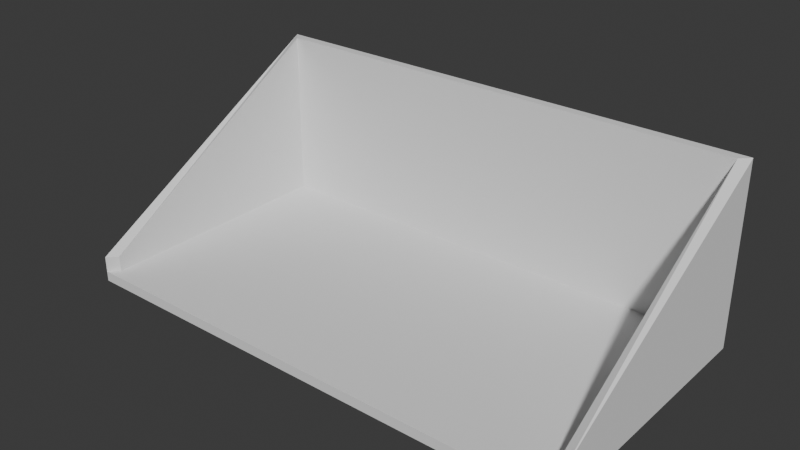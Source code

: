 # Source: PeepBox.blend  (saved by Blender 4.0.36; exported with 4.5.12 LTS)
import bpy
from mathutils import Matrix  # noqa: F401  (used for matrix-valued properties, if any)

bpy.ops.wm.read_factory_settings(use_empty=True)
scene = bpy.context.scene
scene.name = 'Scene'

# ---- collections
col_collection = bpy.data.collections.new('Collection'); scene.collection.children.link(col_collection)

# ---- world
world_world = bpy.data.worlds.new('World'); scene.world = world_world
world_world.use_nodes = True; world_world.node_tree.nodes.clear()
_N = world_world.node_tree.nodes; _L = world_world.node_tree.links
n0 = _N.new('ShaderNodeOutputWorld'); n0.name = 'World Output'; n0.location = (300, 300)
n1 = _N.new('ShaderNodeBackground'); n1.name = 'Background'; n1.location = (10, 300)
n1.inputs[0].default_value = (0.05088, 0.05088, 0.05088, 1.0)
_L.new(n1.outputs[0], n0.inputs[0])
n0.is_active_output = True
world_world.color = (0.05088, 0.05088, 0.05088)
world_world.use_sun_shadow = False
world_world.sun_shadow_jitter_overblur = 0.0

# ---- meshes
me_cube_001 = bpy.data.meshes.new('Cube.001')
me_cube_001.from_pydata([(-0.5818, -0.3089, -0.01135), (-0.5608, -0.2879, 0.01135), (-0.5818, 0.3089, -0.01135), (-0.5608, 0.2879, 0.01135), (0.5818, -0.3089, -0.01135), (0.5608, -0.2879, 0.01135), (0.5818, 0.3089, -0.01135), (0.5608, 0.2879, 0.01135), (-0.5818, -0.3089, 0.01135), (-0.5818, 0.3089, 0.01135), (0.5818, 0.3089, 0.01135), (0.5818, -0.3089, 0.01135), (-0.5818, 0.3089, 0.4026), (0.5818, 0.3089, 0.4026), (-0.5608, 0.2879, 0.4026), (0.5608, 0.2879, 0.4026), (-0.5818, -0.3089, 0.04702), (-0.5818, 0.3089, 0.4018), (0.5818, 0.3089, 0.4018), (0.5818, -0.3089, 0.04702), (-0.5608, -0.2879, 0.04702), (-0.5608, 0.2879, 0.4018), (0.5608, 0.2879, 0.4018), (0.5608, -0.2879, 0.04702)], [], [(0, 8, 9, 2), (2, 9, 10, 6), (6, 10, 11, 4), (4, 11, 8, 0), (2, 6, 4, 0), (7, 3, 1, 5), (11, 10, 18, 19), (9, 3, 14, 12), (5, 11, 19, 23), (5, 1, 8, 11), (14, 15, 13, 12), (3, 7, 15, 14), (7, 10, 13, 15), (10, 9, 12, 13), (20, 21, 17, 16), (22, 23, 19, 18), (3, 9, 17, 21), (9, 8, 16, 17), (10, 7, 22, 18), (8, 1, 20, 16), (7, 5, 23, 22), (1, 3, 21, 20)])
_uv = me_cube_001.uv_layers.new(name='UVMap')
_uv.uv.foreach_set('vector', [0.375, 0.0, 0.625, 0.0, 0.625, 0.25, 0.375, 0.25, 0.375, 0.25, 0.625, 0.25, 0.625, 0.5, 0.375, 0.5, 0.375, 0.5, 0.625, 0.5, 0.625, 0.75, 0.375, 0.75, 0.375, 0.75, 0.625, 0.75, 0.625, 1.0, 0.375, 1.0, 0.125, 0.5, 0.375, 0.5, 0.375, 0.75, 0.125, 0.75, 0.6295, 0.5085, 0.8705, 0.5085, 0.8705, 0.7415, 0.6295, 0.7415, 0.625, 0.75, 0.625, 0.5, 0.625, 0.5, 0.625, 0.75, 0.875, 0.5, 0.8705, 0.5085, 0.8705, 0.5085, 0.875, 0.5, 0.6295, 0.7415, 0.625, 0.75, 0.625, 0.75, 0.6295, 0.7415, 0.6295, 0.7415, 0.8705, 0.7415, 0.875, 0.75, 0.625, 0.75, 0.8705, 0.5085, 0.6295, 0.5085, 0.625, 0.5, 0.875, 0.5, 0.8705, 0.5085, 0.6295, 0.5085, 0.6295, 0.5085, 0.8705, 0.5085, 0.6295, 0.5085, 0.625, 0.5, 0.625, 0.5, 0.6295, 0.5085, 0.625, 0.5, 0.625, 0.25, 0.625, 0.25, 0.625, 0.5, 0.8705, 0.7415, 0.8705, 0.5085, 0.875, 0.5, 0.875, 0.75, 0.6295, 0.5085, 0.6295, 0.7415, 0.625, 0.75, 0.625, 0.5, 0.8705, 0.5085, 0.875, 0.5, 0.875, 0.5, 0.8705, 0.5085, 0.625, 0.25, 0.625, 0.0, 0.625, 0.0, 0.625, 0.25, 0.625, 0.5, 0.6295, 0.5085, 0.6295, 0.5085, 0.625, 0.5, 0.875, 0.75, 0.8705, 0.7415, 0.8705, 0.7415, 0.875, 0.75, 0.6295, 0.5085, 0.6295, 0.7415, 0.6295, 0.7415, 0.6295, 0.5085, 0.8705, 0.7415, 0.8705, 0.5085, 0.8705, 0.5085, 0.8705, 0.7415])
me_cube_001.update()

# ---- objects
ob_cube = bpy.data.objects.new('Cube', me_cube_001)

# ---- transforms, parenting, visibility, modifiers, constraints
ob_cube.location = (0.0, 0.0, 0.0)

# ---- collection membership
col_collection.objects.link(ob_cube)

# ---- scene / render settings (as saved in the file)
scene.frame_start = 1; scene.frame_end = 250; scene.frame_set(1)
scene.render.engine = 'BLENDER_EEVEE_NEXT'
scene.render.fps = 25
scene.cycles.sampling_pattern = 'TABULATED_SOBOL'
bpy.context.view_layer.update()

# ---- added for rendering (the .blend has no active camera and no usable light): camera, sun
cam_auto = bpy.data.cameras.new('AutoCamera')
cam_auto.lens = 50.0
cam_auto.sensor_width = 36.0
cam_auto.clip_end = 1000.0
ob_auto_camera = bpy.data.objects.new('AutoCamera', cam_auto)
scene.collection.objects.link(ob_auto_camera)
ob_auto_camera.location = (1.27773, -1.53328, 1.21781)
ob_auto_camera.rotation_euler = (1.09748, -7.21219e-08, 0.694738)
scene.camera = ob_auto_camera
light_auto_sun = bpy.data.lights.new('AutoSun', 'SUN')
light_auto_sun.energy = 3.0
light_auto_sun.angle = 0.0523599
ob_auto_sun = bpy.data.objects.new('AutoSun', light_auto_sun)
scene.collection.objects.link(ob_auto_sun)
ob_auto_sun.rotation_euler = (0.872665, 0.174533, 0.523599)
bpy.context.view_layer.update()
